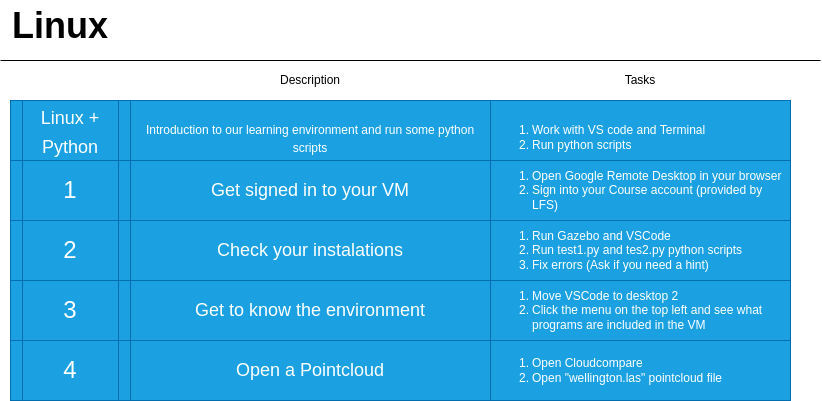

The diagram above was exported from draw.io. Its source (the exported page's mxGraphModel, read from the mxfile embedded in the PNG):
<mxGraphModel dx="1414" dy="817" grid="1" gridSize="10" guides="1" tooltips="1" connect="1" arrows="1" fold="1" page="1" pageScale="1" pageWidth="827" pageHeight="1169" math="0" shadow="0">
  <root>
    <mxCell id="0" />
    <mxCell id="1" parent="0" />
    <mxCell id="hGiuJmZxs9OObW-lJz3v-1" value="1" style="shape=process;whiteSpace=wrap;html=1;backgroundOutline=1;fontSize=24;fillColor=#1ba1e2;strokeColor=#006EAF;fontColor=#ffffff;" vertex="1" parent="1">
      <mxGeometry x="10" y="180" width="120" height="60" as="geometry" />
    </mxCell>
    <mxCell id="hGiuJmZxs9OObW-lJz3v-2" value="2" style="shape=process;whiteSpace=wrap;html=1;backgroundOutline=1;fontSize=24;fillColor=#1ba1e2;strokeColor=#006EAF;fontColor=#ffffff;" vertex="1" parent="1">
      <mxGeometry x="10" y="240" width="120" height="60" as="geometry" />
    </mxCell>
    <mxCell id="hGiuJmZxs9OObW-lJz3v-3" value="3" style="shape=process;whiteSpace=wrap;html=1;backgroundOutline=1;fontSize=24;fillColor=#1ba1e2;strokeColor=#006EAF;fontColor=#ffffff;" vertex="1" parent="1">
      <mxGeometry x="10" y="300" width="120" height="60" as="geometry" />
    </mxCell>
    <mxCell id="hGiuJmZxs9OObW-lJz3v-4" value="4" style="shape=process;whiteSpace=wrap;html=1;backgroundOutline=1;fontSize=24;fillColor=#1ba1e2;strokeColor=#006EAF;fontColor=#ffffff;" vertex="1" parent="1">
      <mxGeometry x="10" y="360" width="120" height="60" as="geometry" />
    </mxCell>
    <mxCell id="hGiuJmZxs9OObW-lJz3v-5" value="&lt;font style=&quot;font-size: 18px&quot;&gt;Linux + Python&lt;br&gt;&lt;/font&gt;" style="shape=process;whiteSpace=wrap;html=1;backgroundOutline=1;fontSize=24;fillColor=#1ba1e2;strokeColor=#006EAF;fontColor=#ffffff;" vertex="1" parent="1">
      <mxGeometry x="10" y="120" width="120" height="60" as="geometry" />
    </mxCell>
    <mxCell id="hGiuJmZxs9OObW-lJz3v-6" value="" style="rounded=0;whiteSpace=wrap;html=1;fontSize=18;fillColor=#1ba1e2;strokeColor=#006EAF;fontColor=#ffffff;" vertex="1" parent="1">
      <mxGeometry x="130" y="120" width="360" height="60" as="geometry" />
    </mxCell>
    <mxCell id="hGiuJmZxs9OObW-lJz3v-7" value="&lt;div style=&quot;font-size: 12px&quot; align=&quot;left&quot;&gt;&lt;br&gt;&lt;ol&gt;&lt;li&gt;&lt;font style=&quot;font-size: 12px&quot;&gt;Work with VS code and Terminal&lt;br&gt;&lt;/font&gt;&lt;/li&gt;&lt;li&gt;&lt;div&gt;&lt;font style=&quot;font-size: 12px&quot;&gt;Run python scripts&lt;/font&gt;&lt;/div&gt;&lt;/li&gt;&lt;/ol&gt;&lt;/div&gt;" style="rounded=0;whiteSpace=wrap;html=1;fontSize=18;fillColor=#1ba1e2;strokeColor=#006EAF;align=left;fontColor=#ffffff;" vertex="1" parent="1">
      <mxGeometry x="490" y="120" width="300" height="60" as="geometry" />
    </mxCell>
    <mxCell id="hGiuJmZxs9OObW-lJz3v-8" value="Get signed in to your VM" style="rounded=0;whiteSpace=wrap;html=1;fontSize=18;fillColor=#1ba1e2;strokeColor=#006EAF;fontColor=#ffffff;" vertex="1" parent="1">
      <mxGeometry x="130" y="180" width="360" height="60" as="geometry" />
    </mxCell>
    <mxCell id="hGiuJmZxs9OObW-lJz3v-9" value="&lt;div style=&quot;font-size: 12px&quot; align=&quot;left&quot;&gt;&lt;ol&gt;&lt;li&gt;Open Google Remote Desktop in your browser&lt;br&gt;&lt;/li&gt;&lt;li&gt;&lt;font style=&quot;font-size: 12px&quot;&gt;Sign into your Course account (provided by LFS)&lt;br&gt;&lt;/font&gt;&lt;/li&gt;&lt;/ol&gt;&lt;/div&gt;" style="rounded=0;whiteSpace=wrap;html=1;fontSize=18;fillColor=#1ba1e2;strokeColor=#006EAF;align=left;fontColor=#ffffff;" vertex="1" parent="1">
      <mxGeometry x="490" y="180" width="300" height="60" as="geometry" />
    </mxCell>
    <mxCell id="hGiuJmZxs9OObW-lJz3v-10" value="&lt;div style=&quot;font-size: 36px&quot; align=&quot;left&quot;&gt;&lt;b&gt;&lt;font style=&quot;font-size: 36px&quot;&gt;Linux&lt;br&gt;&lt;/font&gt;&lt;/b&gt;&lt;/div&gt;" style="rounded=1;whiteSpace=wrap;html=1;strokeColor=none;align=left;" vertex="1" parent="1">
      <mxGeometry x="10" y="20" width="780" height="50" as="geometry" />
    </mxCell>
    <mxCell id="hGiuJmZxs9OObW-lJz3v-11" value="&lt;p style=&quot;line-height: 0.5&quot;&gt;&lt;font style=&quot;font-size: 12px&quot; color=&quot;#FFFFFF&quot;&gt;Introduction to our learning environment and run some python scripts&lt;/font&gt;&lt;/p&gt;" style="text;html=1;strokeColor=#006EAF;fillColor=#1ba1e2;align=center;verticalAlign=middle;whiteSpace=wrap;rounded=0;fontSize=36;fontColor=#ffffff;" vertex="1" parent="1">
      <mxGeometry x="130" y="120" width="360" height="60" as="geometry" />
    </mxCell>
    <mxCell id="hGiuJmZxs9OObW-lJz3v-12" value="&lt;div align=&quot;center&quot;&gt;Description&lt;/div&gt;" style="rounded=1;whiteSpace=wrap;html=1;strokeColor=none;align=center;" vertex="1" parent="1">
      <mxGeometry x="130" y="90" width="360" height="20" as="geometry" />
    </mxCell>
    <mxCell id="hGiuJmZxs9OObW-lJz3v-13" value="Tasks" style="rounded=1;whiteSpace=wrap;html=1;strokeColor=none;align=center;" vertex="1" parent="1">
      <mxGeometry x="490" y="90" width="300" height="20" as="geometry" />
    </mxCell>
    <mxCell id="hGiuJmZxs9OObW-lJz3v-14" value="Check your instalations" style="rounded=0;whiteSpace=wrap;html=1;fontSize=18;fillColor=#1ba1e2;strokeColor=#006EAF;fontColor=#ffffff;" vertex="1" parent="1">
      <mxGeometry x="130" y="240" width="360" height="60" as="geometry" />
    </mxCell>
    <mxCell id="hGiuJmZxs9OObW-lJz3v-15" value="&lt;ol style=&quot;font-size: 12px&quot;&gt;&lt;li&gt;Run Gazebo and VSCode&lt;/li&gt;&lt;li&gt;Run test1.py and tes2.py python scripts&lt;/li&gt;&lt;li&gt;Fix errors (Ask if you need a hint)&lt;br&gt;&lt;/li&gt;&lt;/ol&gt;" style="rounded=0;whiteSpace=wrap;html=1;fontSize=18;fillColor=#1ba1e2;strokeColor=#006EAF;align=left;fontColor=#ffffff;" vertex="1" parent="1">
      <mxGeometry x="490" y="240" width="300" height="60" as="geometry" />
    </mxCell>
    <mxCell id="hGiuJmZxs9OObW-lJz3v-16" value="Get to know the environment" style="rounded=0;whiteSpace=wrap;html=1;fontSize=18;fillColor=#1ba1e2;strokeColor=#006EAF;fontColor=#ffffff;" vertex="1" parent="1">
      <mxGeometry x="130" y="300" width="360" height="60" as="geometry" />
    </mxCell>
    <mxCell id="hGiuJmZxs9OObW-lJz3v-17" value="&lt;div style=&quot;font-size: 12px&quot; align=&quot;left&quot;&gt;&lt;ol&gt;&lt;li&gt;&lt;font style=&quot;font-size: 12px&quot;&gt;Move VSCode to desktop 2&lt;br&gt;&lt;/font&gt;&lt;/li&gt;&lt;li&gt;&lt;font style=&quot;font-size: 12px&quot;&gt;Click the menu on the top left and see what programs are included in the VM&lt;br&gt;&lt;/font&gt;&lt;/li&gt;&lt;/ol&gt;&lt;/div&gt;" style="rounded=0;whiteSpace=wrap;html=1;fontSize=18;fillColor=#1ba1e2;strokeColor=#006EAF;align=left;fontColor=#ffffff;" vertex="1" parent="1">
      <mxGeometry x="490" y="300" width="300" height="60" as="geometry" />
    </mxCell>
    <mxCell id="hGiuJmZxs9OObW-lJz3v-18" value="Open a Pointcloud" style="rounded=0;whiteSpace=wrap;html=1;fontSize=18;fillColor=#1ba1e2;strokeColor=#006EAF;fontColor=#ffffff;" vertex="1" parent="1">
      <mxGeometry x="130" y="360" width="360" height="60" as="geometry" />
    </mxCell>
    <mxCell id="hGiuJmZxs9OObW-lJz3v-19" value="&lt;div style=&quot;font-size: 12px&quot; align=&quot;left&quot;&gt;&lt;ol&gt;&lt;li&gt;&lt;font style=&quot;font-size: 12px&quot;&gt;Open Cloudcompare&lt;/font&gt;&lt;/li&gt;&lt;li&gt;&lt;font style=&quot;font-size: 12px&quot;&gt;Open &quot;wellington.las&quot; pointcloud file&lt;br&gt;&lt;/font&gt;&lt;/li&gt;&lt;/ol&gt;&lt;/div&gt;" style="rounded=0;whiteSpace=wrap;html=1;fontSize=18;fillColor=#1ba1e2;strokeColor=#006EAF;align=left;fontColor=#ffffff;" vertex="1" parent="1">
      <mxGeometry x="490" y="360" width="300" height="60" as="geometry" />
    </mxCell>
    <mxCell id="hGiuJmZxs9OObW-lJz3v-20" value="" style="endArrow=none;html=1;rounded=0;" edge="1" parent="1">
      <mxGeometry width="50" height="50" relative="1" as="geometry">
        <mxPoint x="820" y="80" as="sourcePoint" />
        <mxPoint y="80" as="targetPoint" />
      </mxGeometry>
    </mxCell>
  </root>
</mxGraphModel>